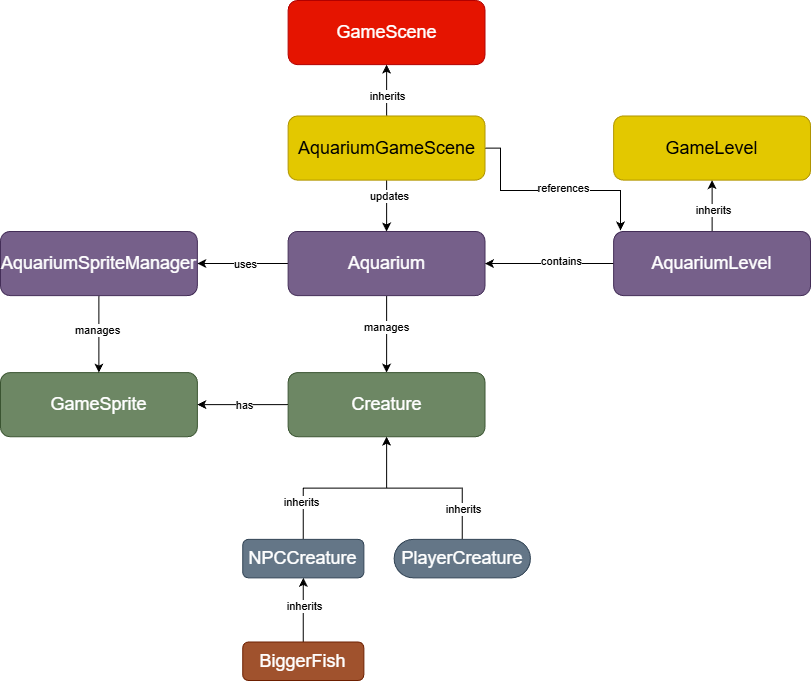

The diagram above was exported from draw.io. Its source (the exported page's mxGraphModel, read from the mxfile embedded in the PNG):
<mxGraphModel dx="1364" dy="542" grid="1" gridSize="10" guides="1" tooltips="1" connect="1" arrows="1" fold="1" page="1" pageScale="1" pageWidth="850" pageHeight="1100" math="0" shadow="0">
  <root>
    <mxCell id="0" />
    <mxCell id="1" parent="0" />
    <mxCell id="JEmMOct1MqMoHkUSMb0b-2" value="&lt;font style=&quot;font-size: 18px;&quot;&gt;GameSprite&lt;/font&gt;" style="rounded=1;whiteSpace=wrap;html=1;fillColor=#6d8764;strokeColor=#3A5431;fontColor=#ffffff;" vertex="1" parent="1">
      <mxGeometry x="20" y="472.07547169811323" width="196.82242990654203" height="64.15094339622641" as="geometry" />
    </mxCell>
    <mxCell id="JEmMOct1MqMoHkUSMb0b-40" style="edgeStyle=orthogonalEdgeStyle;rounded=0;orthogonalLoop=1;jettySize=auto;html=1;exitX=0.5;exitY=1;exitDx=0;exitDy=0;entryX=0.5;entryY=0;entryDx=0;entryDy=0;" edge="1" parent="1" source="JEmMOct1MqMoHkUSMb0b-3" target="JEmMOct1MqMoHkUSMb0b-2">
      <mxGeometry relative="1" as="geometry" />
    </mxCell>
    <mxCell id="JEmMOct1MqMoHkUSMb0b-41" value="manages" style="edgeLabel;html=1;align=center;verticalAlign=middle;resizable=0;points=[];" vertex="1" connectable="0" parent="JEmMOct1MqMoHkUSMb0b-40">
      <mxGeometry x="-0.1063" y="-2" relative="1" as="geometry">
        <mxPoint as="offset" />
      </mxGeometry>
    </mxCell>
    <mxCell id="JEmMOct1MqMoHkUSMb0b-3" value="&lt;font style=&quot;font-size: 18px;&quot;&gt;AquariumSpriteManager&lt;/font&gt;" style="rounded=1;whiteSpace=wrap;html=1;fillColor=#76608a;strokeColor=#432D57;fontColor=#ffffff;" vertex="1" parent="1">
      <mxGeometry x="20" y="330.9433962264151" width="196.82242990654203" height="64.15094339622641" as="geometry" />
    </mxCell>
    <mxCell id="JEmMOct1MqMoHkUSMb0b-4" value="&lt;font style=&quot;font-size: 18px;&quot;&gt;GameScene&lt;/font&gt;" style="rounded=1;whiteSpace=wrap;html=1;fillColor=#e51400;strokeColor=#B20000;fontColor=#ffffff;" vertex="1" parent="1">
      <mxGeometry x="307.66355140186914" y="100" width="196.82242990654203" height="64.15094339622641" as="geometry" />
    </mxCell>
    <mxCell id="JEmMOct1MqMoHkUSMb0b-30" style="edgeStyle=orthogonalEdgeStyle;rounded=0;orthogonalLoop=1;jettySize=auto;html=1;entryX=0.5;entryY=0;entryDx=0;entryDy=0;" edge="1" parent="1" source="JEmMOct1MqMoHkUSMb0b-5" target="JEmMOct1MqMoHkUSMb0b-6">
      <mxGeometry relative="1" as="geometry" />
    </mxCell>
    <mxCell id="JEmMOct1MqMoHkUSMb0b-31" value="manages" style="edgeLabel;html=1;align=center;verticalAlign=middle;resizable=0;points=[];" vertex="1" connectable="0" parent="JEmMOct1MqMoHkUSMb0b-30">
      <mxGeometry x="-0.17" y="-1" relative="1" as="geometry">
        <mxPoint as="offset" />
      </mxGeometry>
    </mxCell>
    <mxCell id="JEmMOct1MqMoHkUSMb0b-38" style="edgeStyle=orthogonalEdgeStyle;rounded=0;orthogonalLoop=1;jettySize=auto;html=1;exitX=0;exitY=0.5;exitDx=0;exitDy=0;entryX=1;entryY=0.5;entryDx=0;entryDy=0;" edge="1" parent="1" source="JEmMOct1MqMoHkUSMb0b-5" target="JEmMOct1MqMoHkUSMb0b-3">
      <mxGeometry relative="1" as="geometry" />
    </mxCell>
    <mxCell id="JEmMOct1MqMoHkUSMb0b-44" value="uses" style="edgeLabel;html=1;align=center;verticalAlign=middle;resizable=0;points=[];" vertex="1" connectable="0" parent="JEmMOct1MqMoHkUSMb0b-38">
      <mxGeometry x="-0.0609" y="1" relative="1" as="geometry">
        <mxPoint as="offset" />
      </mxGeometry>
    </mxCell>
    <mxCell id="JEmMOct1MqMoHkUSMb0b-5" value="&lt;font style=&quot;font-size: 18px;&quot;&gt;Aquarium&lt;/font&gt;" style="rounded=1;whiteSpace=wrap;html=1;fillColor=#76608a;strokeColor=#432D57;fontColor=#ffffff;" vertex="1" parent="1">
      <mxGeometry x="307.66355140186914" y="330.9433962264151" width="196.82242990654203" height="64.15094339622641" as="geometry" />
    </mxCell>
    <mxCell id="JEmMOct1MqMoHkUSMb0b-34" style="edgeStyle=orthogonalEdgeStyle;rounded=0;orthogonalLoop=1;jettySize=auto;html=1;exitX=0;exitY=0.5;exitDx=0;exitDy=0;entryX=1;entryY=0.5;entryDx=0;entryDy=0;" edge="1" parent="1" source="JEmMOct1MqMoHkUSMb0b-6" target="JEmMOct1MqMoHkUSMb0b-2">
      <mxGeometry relative="1" as="geometry" />
    </mxCell>
    <mxCell id="JEmMOct1MqMoHkUSMb0b-35" value="has" style="edgeLabel;html=1;align=center;verticalAlign=middle;resizable=0;points=[];" vertex="1" connectable="0" parent="JEmMOct1MqMoHkUSMb0b-34">
      <mxGeometry x="-0.0261" relative="1" as="geometry">
        <mxPoint as="offset" />
      </mxGeometry>
    </mxCell>
    <mxCell id="JEmMOct1MqMoHkUSMb0b-6" value="&lt;font style=&quot;font-size: 18px;&quot;&gt;Creature&lt;/font&gt;" style="rounded=1;whiteSpace=wrap;html=1;fillColor=#6d8764;strokeColor=#3A5431;fontColor=#ffffff;" vertex="1" parent="1">
      <mxGeometry x="307.66355140186914" y="472.07547169811323" width="196.82242990654203" height="64.15094339622641" as="geometry" />
    </mxCell>
    <mxCell id="JEmMOct1MqMoHkUSMb0b-32" value="" style="edgeStyle=orthogonalEdgeStyle;rounded=0;orthogonalLoop=1;jettySize=auto;html=1;" edge="1" parent="1" source="JEmMOct1MqMoHkUSMb0b-7" target="JEmMOct1MqMoHkUSMb0b-5">
      <mxGeometry relative="1" as="geometry" />
    </mxCell>
    <mxCell id="JEmMOct1MqMoHkUSMb0b-33" value="updates" style="edgeLabel;html=1;align=center;verticalAlign=middle;resizable=0;points=[];" vertex="1" connectable="0" parent="JEmMOct1MqMoHkUSMb0b-32">
      <mxGeometry x="-0.3811" y="2" relative="1" as="geometry">
        <mxPoint as="offset" />
      </mxGeometry>
    </mxCell>
    <mxCell id="JEmMOct1MqMoHkUSMb0b-48" value="" style="edgeStyle=orthogonalEdgeStyle;rounded=0;orthogonalLoop=1;jettySize=auto;html=1;" edge="1" parent="1" source="JEmMOct1MqMoHkUSMb0b-7" target="JEmMOct1MqMoHkUSMb0b-4">
      <mxGeometry relative="1" as="geometry" />
    </mxCell>
    <mxCell id="JEmMOct1MqMoHkUSMb0b-49" value="inherits" style="edgeLabel;html=1;align=center;verticalAlign=middle;resizable=0;points=[];" vertex="1" connectable="0" parent="JEmMOct1MqMoHkUSMb0b-48">
      <mxGeometry x="-0.218" relative="1" as="geometry">
        <mxPoint as="offset" />
      </mxGeometry>
    </mxCell>
    <mxCell id="JEmMOct1MqMoHkUSMb0b-59" style="edgeStyle=orthogonalEdgeStyle;rounded=0;orthogonalLoop=1;jettySize=auto;html=1;" edge="1" parent="1" source="JEmMOct1MqMoHkUSMb0b-7">
      <mxGeometry relative="1" as="geometry">
        <mxPoint x="640" y="330" as="targetPoint" />
        <Array as="points">
          <mxPoint x="520" y="248" />
          <mxPoint x="520" y="290" />
          <mxPoint x="640" y="290" />
        </Array>
      </mxGeometry>
    </mxCell>
    <mxCell id="JEmMOct1MqMoHkUSMb0b-60" value="references" style="edgeLabel;html=1;align=center;verticalAlign=middle;resizable=0;points=[];" vertex="1" connectable="0" parent="JEmMOct1MqMoHkUSMb0b-59">
      <mxGeometry x="0.1121" y="2" relative="1" as="geometry">
        <mxPoint as="offset" />
      </mxGeometry>
    </mxCell>
    <mxCell id="JEmMOct1MqMoHkUSMb0b-7" value="&lt;font style=&quot;font-size: 18px;&quot;&gt;AquariumGameScene&lt;/font&gt;" style="rounded=1;whiteSpace=wrap;html=1;fillColor=#e3c800;strokeColor=#B09500;fontColor=#000000;" vertex="1" parent="1">
      <mxGeometry x="307.66355140186914" y="215.47169811320754" width="196.82242990654203" height="64.15094339622641" as="geometry" />
    </mxCell>
    <mxCell id="JEmMOct1MqMoHkUSMb0b-52" value="" style="edgeStyle=orthogonalEdgeStyle;rounded=0;orthogonalLoop=1;jettySize=auto;html=1;" edge="1" parent="1" source="JEmMOct1MqMoHkUSMb0b-11" target="JEmMOct1MqMoHkUSMb0b-13">
      <mxGeometry relative="1" as="geometry" />
    </mxCell>
    <mxCell id="JEmMOct1MqMoHkUSMb0b-55" value="inherits" style="edgeLabel;html=1;align=center;verticalAlign=middle;resizable=0;points=[];" vertex="1" connectable="0" parent="JEmMOct1MqMoHkUSMb0b-52">
      <mxGeometry x="0.1216" y="-1" relative="1" as="geometry">
        <mxPoint as="offset" />
      </mxGeometry>
    </mxCell>
    <mxCell id="JEmMOct1MqMoHkUSMb0b-11" value="&lt;font style=&quot;font-size: 18px;&quot;&gt;BiggerFish&lt;/font&gt;" style="rounded=1;whiteSpace=wrap;html=1;fillColor=#a0522d;strokeColor=#6D1F00;fontColor=#ffffff;" vertex="1" parent="1">
      <mxGeometry x="262.2429906542055" y="741.5094339622641" width="121.12149532710278" height="38.49056603773585" as="geometry" />
    </mxCell>
    <mxCell id="JEmMOct1MqMoHkUSMb0b-51" value="" style="edgeStyle=orthogonalEdgeStyle;rounded=0;orthogonalLoop=1;jettySize=auto;html=1;" edge="1" parent="1" source="JEmMOct1MqMoHkUSMb0b-12" target="JEmMOct1MqMoHkUSMb0b-6">
      <mxGeometry relative="1" as="geometry" />
    </mxCell>
    <mxCell id="JEmMOct1MqMoHkUSMb0b-54" value="inherits" style="edgeLabel;html=1;align=center;verticalAlign=middle;resizable=0;points=[];" vertex="1" connectable="0" parent="JEmMOct1MqMoHkUSMb0b-51">
      <mxGeometry x="-0.666" y="-1" relative="1" as="geometry">
        <mxPoint as="offset" />
      </mxGeometry>
    </mxCell>
    <mxCell id="JEmMOct1MqMoHkUSMb0b-12" value="&lt;font style=&quot;font-size: 18px;&quot;&gt;PlayerCreature&lt;/font&gt;" style="rounded=1;whiteSpace=wrap;html=1;arcSize=50;fillColor=#647687;strokeColor=#314354;fontColor=#ffffff;" vertex="1" parent="1">
      <mxGeometry x="413.64485981308405" y="638.8679245283018" width="136.26168224299067" height="38.49056603773585" as="geometry" />
    </mxCell>
    <mxCell id="JEmMOct1MqMoHkUSMb0b-50" value="" style="edgeStyle=orthogonalEdgeStyle;rounded=0;orthogonalLoop=1;jettySize=auto;html=1;" edge="1" parent="1" source="JEmMOct1MqMoHkUSMb0b-13" target="JEmMOct1MqMoHkUSMb0b-6">
      <mxGeometry relative="1" as="geometry" />
    </mxCell>
    <mxCell id="JEmMOct1MqMoHkUSMb0b-53" value="inherits" style="edgeLabel;html=1;align=center;verticalAlign=middle;resizable=0;points=[];" vertex="1" connectable="0" parent="JEmMOct1MqMoHkUSMb0b-50">
      <mxGeometry x="-0.6029" y="2" relative="1" as="geometry">
        <mxPoint as="offset" />
      </mxGeometry>
    </mxCell>
    <mxCell id="JEmMOct1MqMoHkUSMb0b-13" value="&lt;font style=&quot;font-size: 18px;&quot;&gt;NPCCreature&lt;/font&gt;" style="rounded=1;whiteSpace=wrap;html=1;fillColor=#647687;strokeColor=#314354;fontColor=#ffffff;" vertex="1" parent="1">
      <mxGeometry x="262.2429906542055" y="638.8679245283018" width="121.12149532710278" height="38.49056603773585" as="geometry" />
    </mxCell>
    <mxCell id="JEmMOct1MqMoHkUSMb0b-45" value="" style="edgeStyle=orthogonalEdgeStyle;rounded=0;orthogonalLoop=1;jettySize=auto;html=1;" edge="1" parent="1" source="JEmMOct1MqMoHkUSMb0b-15" target="JEmMOct1MqMoHkUSMb0b-16">
      <mxGeometry relative="1" as="geometry" />
    </mxCell>
    <mxCell id="JEmMOct1MqMoHkUSMb0b-46" value="inherits" style="edgeLabel;html=1;align=center;verticalAlign=middle;resizable=0;points=[];" vertex="1" connectable="0" parent="JEmMOct1MqMoHkUSMb0b-45">
      <mxGeometry x="-0.198" y="-1" relative="1" as="geometry">
        <mxPoint as="offset" />
      </mxGeometry>
    </mxCell>
    <mxCell id="JEmMOct1MqMoHkUSMb0b-57" style="edgeStyle=orthogonalEdgeStyle;rounded=0;orthogonalLoop=1;jettySize=auto;html=1;" edge="1" parent="1" source="JEmMOct1MqMoHkUSMb0b-15" target="JEmMOct1MqMoHkUSMb0b-5">
      <mxGeometry relative="1" as="geometry" />
    </mxCell>
    <mxCell id="JEmMOct1MqMoHkUSMb0b-58" value="contains" style="edgeLabel;html=1;align=center;verticalAlign=middle;resizable=0;points=[];" vertex="1" connectable="0" parent="JEmMOct1MqMoHkUSMb0b-57">
      <mxGeometry x="-0.1849" y="-2" relative="1" as="geometry">
        <mxPoint as="offset" />
      </mxGeometry>
    </mxCell>
    <mxCell id="JEmMOct1MqMoHkUSMb0b-15" value="&lt;font style=&quot;font-size: 18px;&quot;&gt;AquariumLevel&lt;/font&gt;" style="rounded=1;whiteSpace=wrap;html=1;fillColor=#76608a;strokeColor=#432D57;fontColor=#ffffff;" vertex="1" parent="1">
      <mxGeometry x="633.1775700934579" y="330.9433962264151" width="196.82242990654203" height="64.15094339622641" as="geometry" />
    </mxCell>
    <mxCell id="JEmMOct1MqMoHkUSMb0b-16" value="&lt;font style=&quot;font-size: 18px;&quot;&gt;GameLevel&lt;/font&gt;" style="rounded=1;whiteSpace=wrap;html=1;fillColor=#e3c800;strokeColor=#B09500;fontColor=#000000;" vertex="1" parent="1">
      <mxGeometry x="633.1775700934579" y="215.47169811320754" width="196.82242990654203" height="64.15094339622641" as="geometry" />
    </mxCell>
  </root>
</mxGraphModel>